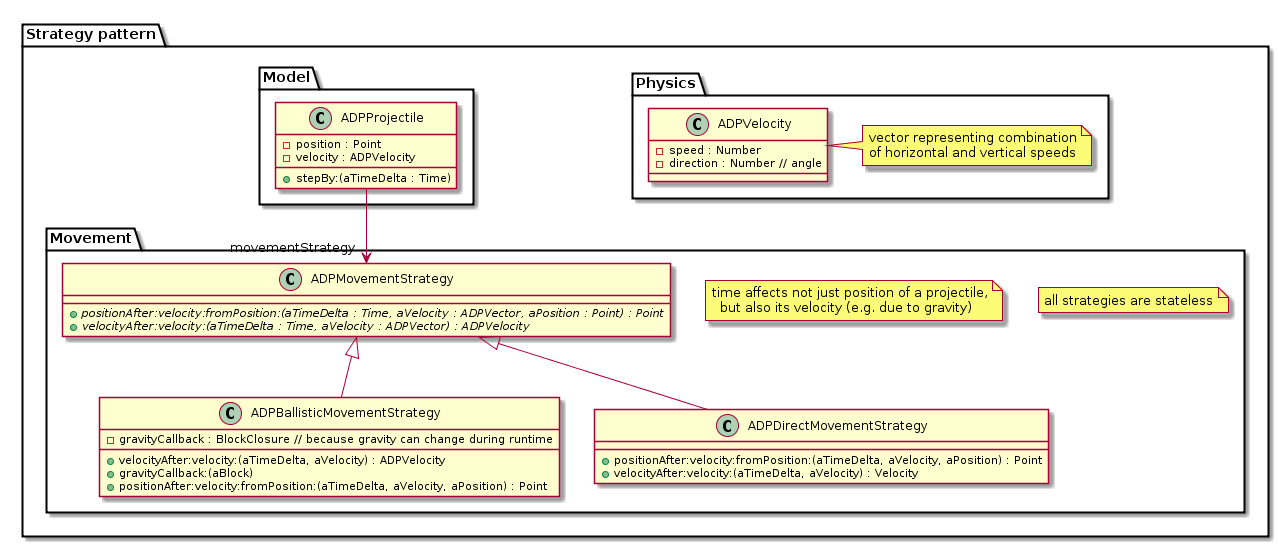

The diagram above was rendered by PlantUML. Its source (embedded in the PNG):
@startuml

package "Strategy pattern" {

package Physics {
  class ADPVelocity {
    - speed : Number
    - direction : Number // angle
  }
  note right of ADPVelocity
    vector representing combination
    of horizontal and vertical speeds
  end note
}

package Model {
  class ADPProjectile {
    - position : Point
    - velocity : ADPVelocity
    + stepBy:(aTimeDelta : Time)
  }
}

package "Movement" {

    note "all strategies are stateless" as N2
  note "time affects not just position of a projectile,\n  but also its velocity (e.g. due to gravity)" as N1

  class ADPMovementStrategy {
  	{abstract} + positionAfter:velocity:fromPosition:(aTimeDelta : Time, aVelocity : ADPVector, aPosition : Point) : Point
  	{abstract} + velocityAfter:velocity:(aTimeDelta : Time, aVelocity : ADPVector) : ADPVelocity
  }

  class ADPBallisticMovementStrategy {
  	- gravityCallback : BlockClosure // because gravity can change during runtime
  	+ velocityAfter:velocity:(aTimeDelta, aVelocity) : ADPVelocity
  	+ gravityCallback:(aBlock)
  	+ positionAfter:velocity:fromPosition:(aTimeDelta, aVelocity, aPosition) : Point
  }

  class ADPDirectMovementStrategy {
  	+ positionAfter:velocity:fromPosition:(aTimeDelta, aVelocity, aPosition) : Point
  	+ velocityAfter:velocity:(aTimeDelta, aVelocity) : Velocity
  }

  ADPMovementStrategy <|-- ADPBallisticMovementStrategy
  ADPMovementStrategy <|-- ADPDirectMovementStrategy

}

ADPProjectile --> "movementStrategy" ADPMovementStrategy

}
@enduml